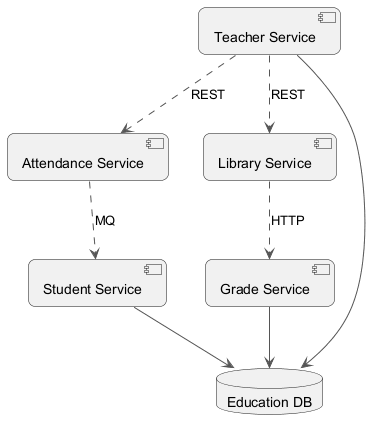

The diagram above was rendered by PlantUML. Its source (embedded in the PNG):
@startuml
skinparam backgroundColor #FFFFFF
skinparam roundCorner 15
skinparam ArrowColor #555555
component "Grade Service" as C_GradeService
component "Student Service" as C_StudentService
component "Teacher Service" as C_TeacherService
component "Attendance Service" as C_AttendanceService
component "Library Service" as C_LibraryService
database "Education DB" as DB_education
C_GradeService --> DB_education
C_StudentService --> DB_education
C_TeacherService --> DB_education
C_LibraryService ..> C_GradeService : HTTP
C_TeacherService ..> C_LibraryService : REST
C_TeacherService ..> C_AttendanceService : REST
C_AttendanceService ..> C_StudentService : MQ
@enduml